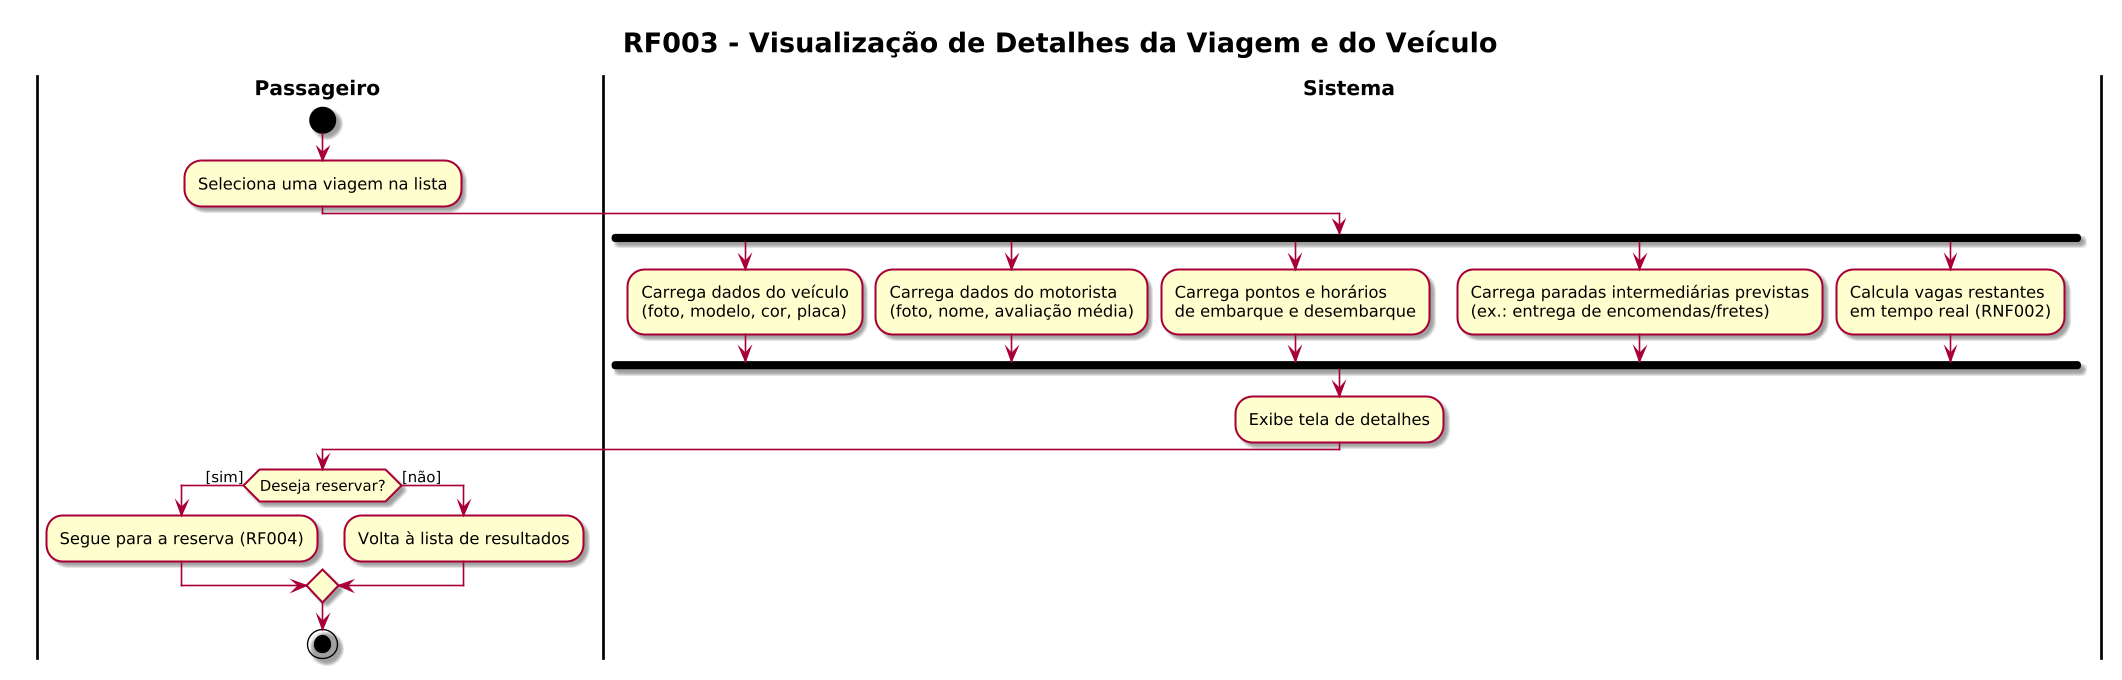

The diagram above was rendered by PlantUML. Its source (embedded in the PNG):
@startuml RF003_Detalhes_Viagem
skin rose
!pragma useVerticalIf on
skinparam dpi 130
skinparam defaultFontName "Helvetica"
skinparam ActivityPadding 12
skinparam ActivityMargin 8
skinparam DiamondPadding 6
skinparam DiamondMargin 8
skinparam swimlaneWidth same
skinparam swimlaneTitleFontStyle bold
skinparam swimlaneTitleFontSize 15
skinparam ArrowThickness 1.2
skinparam TitleFontSize 20
skinparam TitleFontStyle bold
title RF003 - Visualização de Detalhes da Viagem e do Veículo
|Passageiro|
start
:Seleciona uma viagem na lista;
|Sistema|
fork
  :Carrega dados do veículo\n(foto, modelo, cor, placa);
fork again
  :Carrega dados do motorista\n(foto, nome, avaliação média);
fork again
  :Carrega pontos e horários\nde embarque e desembarque;
fork again
  :Carrega paradas intermediárias previstas\n(ex.: entrega de encomendas/fretes);
fork again
  :Calcula vagas restantes\nem tempo real (RNF002);
end fork
:Exibe tela de detalhes;
|Passageiro|
if (Deseja reservar?) then ([sim])
  :Segue para a reserva (RF004);
else ([não])
  :Volta à lista de resultados;
endif
stop
@enduml